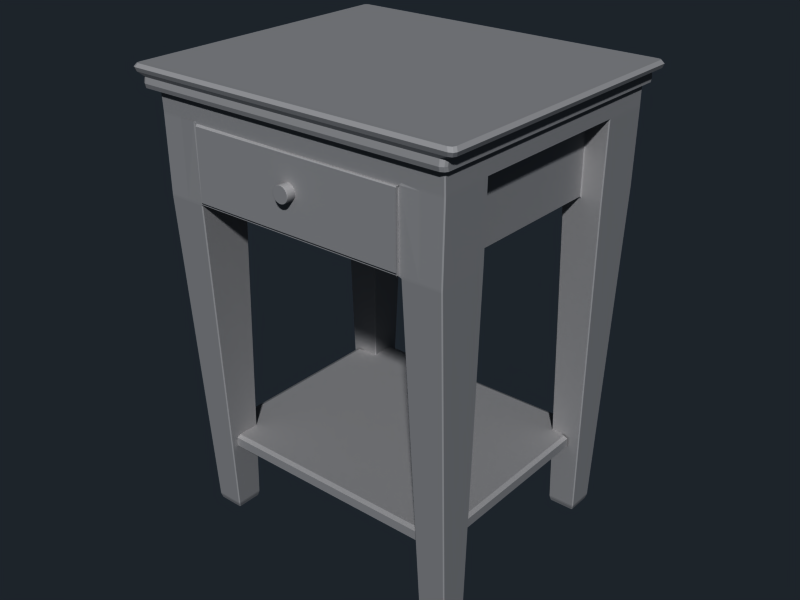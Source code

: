 # Source: Teapot_Blender_SideTable.blend  (saved by Blender 2.57.0; exported with 4.5.12 LTS)
import bpy
from mathutils import Matrix  # noqa: F401  (used for matrix-valued properties, if any)

bpy.ops.wm.read_factory_settings(use_empty=True)
scene = bpy.context.scene
scene.name = 'Scene'

# ---- collections
col_collection_1 = bpy.data.collections.new('Collection 1'); scene.collection.children.link(col_collection_1)

# ---- materials (node trees are filled in below, after node groups)
mat_blocks = bpy.data.materials.new('blocks')
mat_blocks.alpha_threshold = 0.0
mat_blocks.diffuse_color = (0.5883, 0.5784, 0.5784, 1.0)
mat_blocks.roughness = 0.5
mat_blocks.specular_intensity = 0.0
mat_blocks.line_color = (0.0, 0.0, 0.0, 1.0)

# ---- material node trees

# ---- world
world_world = bpy.data.worlds.new('World'); scene.world = world_world
world_world.color = (0.1145, 0.1393, 0.1664)
world_world.use_sun_shadow = False
world_world.sun_shadow_jitter_overblur = 0.0
world_world.cycles.sampling_method = 'MANUAL'
world_world.cycles.sample_map_resolution = 256

# ---- meshes
me_sidetable_top_001 = bpy.data.meshes.new('SideTable_Top.001')
me_sidetable_top_001.from_pydata([(-9.814, 6.257, -1.054), (-9.814, -6.448, -1.054), (9.814, 6.257, -1.046), (9.814, -6.448, -1.033), (9.814, 6.257, 1.042), (9.814, -6.448, 1.056), (-9.814, 6.257, 1.034), (-9.814, -6.448, 1.035), (-7.893, 8.33, 1.032), (8.445, 8.33, 1.03), (8.463, 8.33, -1.057), (-7.912, 8.33, -1.056), (-7.892, -8.33, 1.046), (8.444, -8.33, 1.057), (-7.912, -8.33, -1.042), (8.463, -8.33, -1.03), (-7.893, 6.257, 1.037), (8.445, 6.257, 1.039), (8.444, -6.448, 1.048), (-7.892, -6.448, 1.041), (8.463, -6.448, -1.039), (-7.912, -6.448, -1.046), (8.463, 6.257, -1.048), (-7.912, 6.257, -1.051)], [], [(0, 1, 7, 6), (3, 2, 4, 5), (14, 15, 13, 12), (8, 9, 10, 11), (16, 17, 9, 8), (7, 19, 16, 6), (19, 18, 17, 16), (18, 5, 4, 17), (12, 13, 18, 19), (21, 20, 15, 14), (0, 23, 21, 1), (23, 22, 20, 21), (22, 2, 3, 20), (11, 10, 22, 23)])
_uv = me_sidetable_top_001.uv_layers.new(name='UVTex')
_uv.uv.foreach_set('vector', [0.08333, 0.5, 0.1667, 0.5, 0.1667, 0.75, 0.08333, 0.75, 0.8333, 0.5, 0.9167, 0.5, 0.9167, 0.8333, 0.8333, 0.9167, 0.8333, 0.5, 0.9167, 0.5, 0.9167, 0.75, 0.8333, 0.75, 0.1667, 0.75, 0.08333, 0.75, 0.08333, 0.5, 0.1667, 0.5, 0.6667, 0.9167, 0.8333, 0.9167, 0.9167, 1.0, 0.8333, 1.0, 0.25, 0.8333, 0.5, 0.8333, 0.6667, 0.9167, 0.5, 0.9167, 0.5, 0.8333, 0.75, 0.8333, 0.8333, 0.9167, 0.6667, 0.9167, 0.75, 0.8333, 1.0, 0.8333, 1.0, 0.9167, 0.8333, 0.9167, 0.3333, 0.75, 0.6667, 0.75, 0.75, 0.8333, 0.5, 0.8333, 0.3333, 0.6667, 0.3333, 0.3333, -2.45e-08, 0.3333, 2.45e-08, 0.6667, 0.6667, 1.0, 0.6667, 0.6667, 0.3333, 0.6667, 0.3333, 1.0, 0.6667, 0.6667, 0.6667, 0.3333, 0.3333, 0.3333, 0.3333, 0.6667, 0.6667, 0.3333, 0.6667, -1.339e-08, 0.3333, 1.339e-08, 0.3333, 0.3333, 1.0, 0.6667, 1.0, 0.3333, 0.6667, 0.3333, 0.6667, 0.6667])
me_sidetable_top_001.materials.append(mat_blocks)
me_sidetable_top_001.use_remesh_preserve_volume = False
me_sidetable_top_001.use_remesh_preserve_attributes = False
me_sidetable_top_001.use_mirror_vertex_groups = False
me_sidetable_top_001.update()
me_cylinder = bpy.data.meshes.new('Cylinder')
me_cylinder.from_pydata([(0.7071, 0.7071, -1.644), (0.891, 0.454, -1.644), (0.9877, 0.1564, -1.644), (0.9877, -0.1564, -1.644), (0.891, -0.454, -1.644), (0.7071, -0.7071, -1.644), (0.454, -0.891, -1.644), (0.1564, -0.9877, -1.644), (-0.1564, -0.9877, -1.644), (-0.454, -0.891, -1.644), (-0.7071, -0.7071, -1.644), (-0.891, -0.454, -1.644), (-0.9877, -0.1564, -1.644), (-0.9877, 0.1564, -1.644), (-0.891, 0.454, -1.644), (-0.7071, 0.7071, -1.644), (-0.454, 0.891, -1.644), (-0.1564, 0.9877, -1.644), (0.1564, 0.9877, -1.644), (0.454, 0.891, -1.644), (0.7023, 0.7023, 0.3033), (0.8849, 0.4509, 0.3033), (0.9809, 0.1554, 0.3033), (0.9809, -0.1554, 0.3033), (0.8849, -0.4509, 0.3033), (0.7023, -0.7023, 0.3033), (0.4509, -0.8849, 0.3033), (0.1554, -0.9809, 0.3033), (-0.1554, -0.9809, 0.3033), (-0.4509, -0.8849, 0.3033), (-0.7023, -0.7023, 0.3033), (-0.8849, -0.4509, 0.3033), (-0.9809, -0.1554, 0.3033), (-0.9809, 0.1554, 0.3033), (-0.8849, 0.4509, 0.3033), (-0.7023, 0.7023, 0.3033), (-0.4509, 0.8849, 0.3033), (-0.1554, 0.9809, 0.3033), (0.1554, 0.9809, 0.3033), (0.4509, 0.8849, 0.3033), (0.4096, 0.4096, 0.3558), (0.5162, 0.263, 0.3558), (0.5722, 0.09062, 0.3558), (0.5722, -0.09062, 0.3558), (0.5162, -0.263, 0.3558), (0.4096, -0.4096, 0.3558), (0.263, -0.5162, 0.3558), (0.09062, -0.5722, 0.3558), (-0.09062, -0.5722, 0.3558), (-0.263, -0.5162, 0.3558), (-0.4096, -0.4096, 0.3558), (-0.5162, -0.263, 0.3558), (-0.5722, -0.09062, 0.3558), (-0.5722, 0.09062, 0.3558), (-0.5162, 0.263, 0.3558), (-0.4096, 0.4096, 0.3558), (-0.263, 0.5162, 0.3558), (-0.09062, 0.5722, 0.3558), (0.09062, 0.5722, 0.3558), (0.263, 0.5162, 0.3558), (3.819e-07, -2.904e-07, 0.3558), (0.6905, 0.6905, 0.3558), (0.87, 0.4433, 0.3558), (0.9644, 0.1528, 0.3558), (0.9644, -0.1528, 0.3558), (0.87, -0.4433, 0.3558), (0.6905, -0.6905, 0.3558), (0.4433, -0.87, 0.3558), (0.1528, -0.9644, 0.3558), (-0.1528, -0.9644, 0.3558), (-0.4433, -0.87, 0.3558), (-0.6905, -0.6905, 0.3558), (-0.87, -0.4433, 0.3558), (-0.9644, -0.1528, 0.3558), (-0.9644, 0.1528, 0.3558), (-0.87, 0.4433, 0.3558), (-0.6905, 0.6905, 0.3558), (-0.4433, 0.87, 0.3558), (-0.1527, 0.9644, 0.3558), (0.1528, 0.9644, 0.3558), (0.4433, 0.87, 0.3558), (0.891, 0.454, 0.2558), (0.7071, 0.7071, 0.2558), (0.9877, 0.1564, 0.2558), (0.9877, -0.1564, 0.2558), (0.891, -0.454, 0.2558), (0.7071, -0.7071, 0.2558), (0.454, -0.891, 0.2558), (0.1564, -0.9877, 0.2558), (-0.1564, -0.9877, 0.2558), (-0.454, -0.891, 0.2558), (-0.7071, -0.7071, 0.2558), (-0.891, -0.454, 0.2558), (-0.9877, -0.1564, 0.2558), (-0.9877, 0.1564, 0.2558), (-0.891, 0.454, 0.2558), (-0.7071, 0.7071, 0.2558), (-0.454, 0.891, 0.2558), (-0.1564, 0.9877, 0.2558), (0.1564, 0.9877, 0.2558), (0.454, 0.891, 0.2558), (0.6684, 0.6684, 0.3558), (0.8422, 0.4291, 0.3558), (0.9336, 0.1479, 0.3558), (0.9336, -0.1479, 0.3558), (0.8422, -0.4291, 0.3558), (0.6684, -0.6684, 0.3558), (0.4291, -0.8422, 0.3558), (0.1479, -0.9336, 0.3558), (-0.1479, -0.9336, 0.3558), (-0.4291, -0.8422, 0.3558), (-0.6684, -0.6684, 0.3558), (-0.8422, -0.4291, 0.3558), (-0.9336, -0.1479, 0.3558), (-0.9336, 0.1479, 0.3558), (-0.8422, 0.4291, 0.3558), (-0.6684, 0.6684, 0.3558), (-0.4291, 0.8422, 0.3558), (-0.1479, 0.9336, 0.3558), (0.1479, 0.9336, 0.3558), (0.4291, 0.8422, 0.3558)], [], [(41, 40, 60), (42, 41, 60), (43, 42, 60), (44, 43, 60), (45, 44, 60), (46, 45, 60), (47, 46, 60), (48, 47, 60), (49, 48, 60), (50, 49, 60), (51, 50, 60), (52, 51, 60), (53, 52, 60), (54, 53, 60), (55, 54, 60), (56, 55, 60), (57, 56, 60), (58, 57, 60), (59, 58, 60), (40, 59, 60), (20, 61, 62, 21), (21, 62, 63, 22), (22, 63, 64, 23), (23, 64, 65, 24), (24, 65, 66, 25), (25, 66, 67, 26), (26, 67, 68, 27), (27, 68, 69, 28), (28, 69, 70, 29), (29, 70, 71, 30), (30, 71, 72, 31), (31, 72, 73, 32), (32, 73, 74, 33), (33, 74, 75, 34), (34, 75, 76, 35), (35, 76, 77, 36), (36, 77, 78, 37), (37, 78, 79, 38), (38, 79, 80, 39), (39, 80, 61, 20), (0, 82, 81, 1), (82, 20, 21, 81), (1, 81, 83, 2), (81, 21, 22, 83), (2, 83, 84, 3), (83, 22, 23, 84), (3, 84, 85, 4), (84, 23, 24, 85), (4, 85, 86, 5), (85, 24, 25, 86), (5, 86, 87, 6), (86, 25, 26, 87), (6, 87, 88, 7), (87, 26, 27, 88), (7, 88, 89, 8), (88, 27, 28, 89), (8, 89, 90, 9), (89, 28, 29, 90), (9, 90, 91, 10), (90, 29, 30, 91), (10, 91, 92, 11), (91, 30, 31, 92), (11, 92, 93, 12), (92, 31, 32, 93), (12, 93, 94, 13), (93, 32, 33, 94), (13, 94, 95, 14), (94, 33, 34, 95), (14, 95, 96, 15), (95, 34, 35, 96), (15, 96, 97, 16), (96, 35, 36, 97), (16, 97, 98, 17), (97, 36, 37, 98), (17, 98, 99, 18), (98, 37, 38, 99), (18, 99, 100, 19), (99, 38, 39, 100), (20, 82, 100, 39), (82, 0, 19, 100), (61, 101, 102, 62), (101, 40, 41, 102), (62, 102, 103, 63), (102, 41, 42, 103), (63, 103, 104, 64), (103, 42, 43, 104), (64, 104, 105, 65), (104, 43, 44, 105), (65, 105, 106, 66), (105, 44, 45, 106), (66, 106, 107, 67), (106, 45, 46, 107), (67, 107, 108, 68), (107, 46, 47, 108), (68, 108, 109, 69), (108, 47, 48, 109), (69, 109, 110, 70), (109, 48, 49, 110), (70, 110, 111, 71), (110, 49, 50, 111), (71, 111, 112, 72), (111, 50, 51, 112), (72, 112, 113, 73), (112, 51, 52, 113), (73, 113, 114, 74), (113, 52, 53, 114), (74, 114, 115, 75), (114, 53, 54, 115), (75, 115, 116, 76), (115, 54, 55, 116), (76, 116, 117, 77), (116, 55, 56, 117), (77, 117, 118, 78), (117, 56, 57, 118), (78, 118, 119, 79), (118, 57, 58, 119), (79, 119, 120, 80), (119, 58, 59, 120), (80, 120, 101, 61), (120, 59, 40, 101)])
me_cylinder.polygons.foreach_set('use_smooth', [True] * 120)
me_cylinder.materials.append(mat_blocks)
me_cylinder.use_remesh_preserve_volume = False
me_cylinder.use_remesh_preserve_attributes = False
me_cylinder.use_mirror_vertex_groups = False
me_cylinder.update()
me_cube = bpy.data.meshes.new('Cube')
me_cube.from_pydata([(-5.827, 6.248, 5.497), (-5.827, 3.908, 5.497), (-5.827, 6.248, 8.842), (-5.827, 6.248, 9.719), (-5.933, 5.406, -9.719), (-5.933, 4.271, -9.719), (-5.827, -6.163, 8.842), (-5.827, -6.196, 9.719), (-5.827, -6.163, 5.497), (-5.827, -3.83, 5.497), (-5.933, -5.227, -9.716), (-5.933, -4.082, -9.716), (-5.827, 3.907, 8.842), (-5.827, -3.83, 8.842), (-6.764, 6.248, 5.497), (-6.764, 3.908, 5.497), (-4.993, 6.248, 5.497), (-4.993, -3.83, 5.497), (-6.769, -6.163, 5.497), (-6.769, -3.83, 5.497), (-6.816, 6.248, 8.842), (-6.816, 3.907, 8.842), (-6.816, 6.248, 9.719), (-6.816, 3.907, 9.719), (-6.441, 5.406, -9.719), (-6.441, 4.271, -9.719), (-5.306, 4.271, -9.719), (-5.306, 5.406, -9.719), (-5.301, -4.082, -9.716), (-5.301, -5.227, -9.716), (-6.446, -5.227, -9.716), (-6.446, -4.082, -9.716), (-6.816, -6.196, 9.719), (-6.816, -3.83, 9.719), (-4.993, -3.83, 8.842), (-6.816, -6.163, 8.842), (-6.816, -3.83, 8.842), (-4.993, -6.163, 8.842), (-4.993, -6.196, 9.719), (-5.933, 4.801, -9.719), (-6.764, 5.008, 5.497), (-6.816, 5.005, 8.842), (-6.816, 5.005, 9.719), (-6.441, 4.804, -9.719), (-5.306, 4.804, -9.719), (-5.933, 5.486, -9.462), (-5.933, 4.201, -9.462), (-6.515, 5.486, -9.462), (-6.515, 4.201, -9.462), (-5.231, 5.486, -9.462), (-5.231, 4.201, -9.462), (-6.515, 4.805, -9.462), (-5.231, 4.805, -9.462), (-5.933, -5.306, -9.459), (-5.933, -4.02, -9.459), (-5.23, -5.306, -9.459), (-5.23, -4.02, -9.459), (-6.516, -5.306, -9.459), (-6.516, -4.02, -9.459), (-4.993, 5.005, 8.842), (-4.993, 6.248, 9.719), (-4.993, 6.248, 8.842), (-4.921, -6.248, 5.588), (-4.921, -6.248, 8.751), (-4.993, 3.908, 5.497), (-4.993, 5.008, 5.497), (-4.993, 3.907, 8.842), (-4.921, -6.163, 5.588), (-4.993, -6.163, 5.497), (-4.921, -6.163, 8.751), (4.993, -6.163, 5.497), (4.921, -6.163, 8.751), (4.921, -6.248, 8.751), (4.921, -6.248, 5.588), (4.993, 6.248, 8.842), (4.993, 6.248, 9.719), (4.993, 5.005, 8.842), (6.516, -4.02, -9.459), (6.516, -5.306, -9.459), (5.23, -4.02, -9.459), (5.23, -5.306, -9.459), (5.933, -4.02, -9.459), (5.933, -5.306, -9.459), (5.231, 4.805, -9.462), (6.515, 4.805, -9.462), (5.231, 4.201, -9.462), (5.231, 5.486, -9.462), (6.515, 4.201, -9.462), (6.515, 5.486, -9.462), (5.933, 4.201, -9.462), (5.933, 5.486, -9.462), (4.921, -6.163, 5.588), (5.306, 4.804, -9.719), (6.441, 4.804, -9.719), (6.816, 5.005, 9.719), (6.816, 5.005, 8.842), (4.993, 5.008, 5.497), (6.764, 5.008, 5.497), (5.933, 4.801, -9.719), (4.993, -6.196, 9.719), (4.993, -6.163, 8.842), (6.816, -3.83, 8.842), (6.816, -6.163, 8.842), (4.993, -3.83, 8.842), (6.816, -3.83, 9.719), (6.816, -6.196, 9.719), (6.446, -4.082, -9.716), (6.446, -5.227, -9.716), (5.301, -5.227, -9.716), (5.301, -4.082, -9.716), (5.306, 5.406, -9.719), (5.306, 4.271, -9.719), (6.441, 4.271, -9.719), (6.441, 5.406, -9.719), (6.816, 3.907, 9.719), (6.816, 6.248, 9.719), (4.993, 3.907, 8.842), (6.816, 3.907, 8.842), (6.816, 6.248, 8.842), (6.769, -3.83, 5.497), (6.769, -6.163, 5.497), (4.993, -3.83, 5.497), (4.993, 3.908, 5.497), (4.993, 6.248, 5.497), (6.764, 3.908, 5.497), (6.764, 6.248, 5.497), (5.827, -3.83, 8.842), (5.827, 3.907, 8.842), (5.933, -4.082, -9.716), (5.933, -5.227, -9.716), (5.827, -3.83, 5.497), (5.827, -6.163, 5.497), (5.827, -6.196, 9.719), (5.827, -6.163, 8.842), (5.933, 4.271, -9.719), (5.933, 5.406, -9.719), (5.827, 6.248, 9.719), (5.827, 6.248, 8.842), (5.827, 3.908, 5.497), (5.827, 6.248, 5.497)], [], [(0, 14, 20, 2), (16, 0, 2, 61), (2, 20, 22, 3), (61, 2, 3, 60), (6, 35, 18, 8), (37, 6, 8, 68), (10, 30, 31, 11), (29, 10, 11, 28), (7, 32, 35, 6), (38, 7, 6, 37), (17, 9, 1, 64), (13, 12, 1, 9), (19, 36, 13, 9), (21, 15, 1, 12), (36, 21, 12, 13), (36, 33, 23, 21), (34, 17, 64, 66), (17, 34, 37, 68), (18, 35, 36, 19), (35, 32, 33, 36), (25, 43, 39, 5), (43, 24, 4, 39), (5, 39, 44, 26), (39, 4, 27, 44), (21, 41, 40, 15), (41, 20, 14, 40), (61, 59, 65, 16), (23, 42, 41, 21), (42, 22, 20, 41), (68, 37, 69, 67), (67, 69, 63, 62), (24, 47, 45, 4), (0, 45, 47, 14), (4, 45, 49, 27), (45, 0, 16, 49), (15, 48, 46, 1), (48, 25, 5, 46), (1, 46, 50, 64), (46, 5, 26, 50), (40, 51, 48, 15), (51, 43, 25, 48), (14, 47, 51, 40), (47, 24, 43, 51), (65, 52, 49, 16), (52, 44, 27, 49), (64, 50, 52, 65), (50, 26, 44, 52), (18, 57, 53, 8), (57, 30, 10, 53), (8, 53, 55, 68), (53, 10, 29, 55), (31, 58, 54, 11), (58, 19, 9, 54), (11, 54, 56, 28), (54, 9, 17, 56), (28, 56, 55, 29), (56, 17, 68, 55), (30, 57, 58, 31), (57, 18, 19, 58), (60, 75, 74, 61), (76, 59, 61, 74), (96, 65, 64, 122), (122, 64, 66, 116), (76, 59, 65, 96), (100, 37, 38, 99), (70, 68, 67, 91), (37, 100, 71, 69), (69, 71, 72, 63), (91, 67, 62, 73), (73, 62, 63, 72), (78, 120, 119, 77), (107, 78, 77, 106), (79, 121, 70, 80), (109, 79, 80, 108), (81, 130, 121, 79), (128, 81, 79, 109), (77, 119, 130, 81), (106, 77, 81, 128), (82, 129, 108, 80), (131, 82, 80, 70), (78, 107, 129, 82), (120, 78, 82, 131), (85, 111, 92, 83), (122, 85, 83, 96), (83, 92, 110, 86), (96, 83, 86, 123), (88, 113, 93, 84), (125, 88, 84, 97), (84, 93, 112, 87), (97, 84, 87, 124), (89, 134, 111, 85), (138, 89, 85, 122), (87, 112, 134, 89), (124, 87, 89, 138), (90, 139, 123, 86), (135, 90, 86, 110), (139, 90, 88, 125), (113, 88, 90, 135), (91, 71, 72, 73), (70, 100, 71, 91), (94, 115, 118, 95), (114, 94, 95, 117), (74, 76, 96, 123), (95, 118, 125, 97), (117, 95, 97, 124), (98, 135, 110, 92), (134, 98, 92, 111), (93, 113, 135, 98), (112, 93, 98, 134), (102, 105, 104, 101), (120, 102, 101, 119), (121, 103, 100, 70), (103, 121, 122, 116), (101, 104, 114, 117), (101, 117, 127, 126), (117, 124, 138, 127), (119, 101, 126, 130), (126, 127, 138, 130), (121, 130, 138, 122), (99, 132, 133, 100), (132, 105, 102, 133), (108, 129, 128, 109), (129, 107, 106, 128), (100, 133, 131, 70), (133, 102, 120, 131), (74, 137, 136, 75), (137, 118, 115, 136), (123, 139, 137, 74), (139, 125, 118, 137)])
me_cube.materials.append(mat_blocks)
me_cube.use_remesh_preserve_volume = False
me_cube.use_remesh_preserve_attributes = False
me_cube.use_mirror_vertex_groups = False
me_cube.update()
me_sidetable_top = bpy.data.meshes.new('SideTable_Top')
me_sidetable_top.from_pydata([(11.9, -10.42, 0.5462), (-11.88, -10.34, 2.601), (11.82, -10.34, 2.634), (-11.84, 10.37, 2.599), (11.79, 10.4, 2.595), (-11.96, -10.41, 0.5124), (11.87, 10.47, 0.5067), (-11.93, 10.44, 0.5108), (-11.42, -10.24, -0.472), (-11.36, 10.29, -0.4824), (11.3, 10.33, -0.4775), (11.33, -10.23, -0.4713), (-11.36, 10.29, -3.315), (-11.42, -10.24, -3.305), (11.3, 10.33, -3.31), (11.33, -10.23, -3.304), (-12.05, -10.49, 1.619), (11.96, 10.55, 1.613), (-12.01, 10.51, 1.618), (11.99, -10.49, 1.653), (-11.36, 10.36, -2.112), (-11.42, -10.32, -2.102), (11.3, 10.4, -2.107), (11.33, -10.31, -2.101), (-11.68, -10.43, 2.621), (-11.68, 10.43, 2.621), (-11.76, 10.5, 0.5329), (-11.76, -10.5, 0.5329), (-11.2, 10.36, -0.4792), (-11.2, -10.36, -0.4792), (-11.2, 10.36, -3.312), (-11.2, -10.36, -3.312), (-11.84, -10.58, 1.64), (-11.84, 10.58, 1.64), (-11.2, 10.43, -2.109), (-11.2, -10.43, -2.109), (-11.92, -10.1, 2.61), (11.91, -10.1, 2.61), (-12.01, -10.17, 0.522), (11.99, -10.17, 0.522), (-11.43, -10.04, -0.4901), (11.42, -10.04, -0.4901), (-11.43, -10.04, -3.323), (11.42, -10.04, -3.323), (-12.09, -10.25, 1.629), (12.08, -10.25, 1.629), (-11.43, -10.11, -2.12), (11.42, -10.11, -2.12), (-11.69, -10.1, 2.61), (11.56, -10.43, 2.621), (11.56, 10.43, 2.621), (11.64, 10.5, 0.5329), (11.64, -10.5, 0.5329), (11.09, 10.36, -0.4792), (11.09, -10.36, -0.4792), (11.09, 10.36, -3.312), (11.09, -10.36, -3.312), (11.73, -10.58, 1.64), (11.73, 10.58, 1.64), (11.09, 10.43, -2.109), (11.09, -10.43, -2.109), (11.56, -10.1, 2.61), (-11.92, 10.22, 2.621), (11.92, 10.22, 2.621), (-12.0, 10.29, 0.5328), (12.0, 10.29, 0.5328), (-11.42, 10.15, -0.4794), (11.42, 10.15, -0.4794), (-11.42, 10.15, -3.312), (11.42, 10.15, -3.312), (-12.09, 10.37, 1.64), (12.09, 10.37, 1.64), (-11.42, 10.23, -2.109), (11.42, 10.23, -2.109), (-11.68, 10.22, 2.621), (11.56, 10.22, 2.621)], [], [(7, 26, 28, 9), (27, 5, 8, 29), (16, 32, 24, 1), (32, 16, 5, 27), (18, 33, 26, 7), (3, 25, 33, 18), (34, 20, 9, 28), (30, 12, 20, 34), (21, 35, 29, 8), (13, 31, 35, 21), (5, 38, 40, 8), (39, 0, 11, 41), (16, 44, 38, 5), (1, 36, 44, 16), (0, 39, 45, 19), (37, 2, 19, 45), (46, 21, 8, 40), (42, 13, 21, 46), (23, 47, 41, 11), (15, 43, 47, 23), (36, 1, 24, 48), (26, 51, 53, 28), (51, 6, 10, 53), (0, 52, 54, 11), (52, 27, 29, 54), (32, 57, 49, 24), (57, 19, 2, 49), (52, 0, 19, 57), (57, 32, 27, 52), (33, 58, 51, 26), (58, 17, 6, 51), (25, 50, 58, 33), (50, 4, 17, 58), (22, 59, 53, 10), (59, 34, 28, 53), (14, 55, 59, 22), (55, 30, 34, 59), (35, 60, 54, 29), (60, 23, 11, 54), (31, 56, 60, 35), (56, 15, 23, 60), (24, 49, 61, 48), (49, 2, 37, 61), (38, 64, 66, 40), (64, 7, 9, 66), (6, 65, 67, 10), (65, 39, 41, 67), (44, 70, 64, 38), (70, 18, 7, 64), (36, 62, 70, 44), (62, 3, 18, 70), (39, 65, 71, 45), (65, 6, 17, 71), (4, 63, 71, 17), (63, 37, 45, 71), (20, 72, 66, 9), (72, 46, 40, 66), (12, 68, 72, 20), (68, 42, 46, 72), (47, 73, 67, 41), (73, 22, 10, 67), (43, 69, 73, 47), (69, 14, 22, 73), (3, 62, 74, 25), (62, 36, 48, 74), (61, 75, 74, 48), (75, 50, 25, 74), (37, 63, 75, 61), (63, 4, 50, 75), (42, 68, 69, 43), (12, 14, 69, 68), (12, 30, 55, 14), (13, 42, 43, 15), (13, 15, 56, 31)])
_uv = me_sidetable_top.uv_layers.new(name='UVTex')
_uv.uv.foreach_set('vector', [1.0, 0.5, 1.0, 0.75, 0.0, 0.75, 0.0, 0.5, 0.0, 0.75, 0.0, 0.5, 1.0, 0.5, 1.0, 0.75, 0.0, 0.75, 0.5, 0.75, 0.5, 1.0, 0.0, 1.0, 0.5, 0.75, 0.0, 0.75, 0.0, 0.5, 0.5, 0.5, 1.0, 0.75, 0.5, 0.75, 0.5, 0.5, 1.0, 0.5, 1.0, 1.0, 0.5, 1.0, 0.5, 0.75, 1.0, 0.75, 0.5, 0.75, 0.5, 0.5, 1.0, 0.5, 1.0, 0.75, 0.0, 0.75, 0.0, 0.5, 0.5, 0.5, 0.5, 0.75, 0.5, 0.5, 0.5, 0.75, 0.0, 0.75, 0.0, 0.5, 1.0, 0.5, 1.0, 0.75, 0.5, 0.75, 0.5, 0.5, 1.0, 0.5, 1.0, 0.75, 0.0, 0.75, 0.0, 0.5, 1.0, 0.75, 1.0, 1.0, 0.0, 1.0, 0.0, 0.75, 1.0, 0.75, 0.5, 0.75, 0.5, 0.5, 1.0, 0.5, 1.0, 1.0, 0.5, 1.0, 0.5, 0.75, 1.0, 0.75, 0.0, 0.5, 0.5, 0.5, 0.5, 0.75, 0.0, 0.75, 0.5, 1.0, 0.0, 1.0, 0.0, 0.75, 0.5, 0.75, 0.5, 0.75, 0.5, 0.5, 1.0, 0.5, 1.0, 0.75, 0.0, 0.75, 0.0, 0.5, 0.5, 0.5, 0.5, 0.75, 0.5, 1.0, 0.5, 0.75, 1.0, 0.75, 1.0, 1.0, 0.0, 1.0, 0.0, 0.75, 0.5, 0.75, 0.5, 1.0, 0.0, 0.5, 0.0, 0.0, 0.5, 0.0, 0.5, 0.5, 1.0, 0.75, 1.0, 0.875, 0.0, 0.875, 0.0, 0.75, 1.0, 0.875, 1.0, 1.0, 0.0, 1.0, 0.0, 0.875, 0.0, 1.0, 0.0, 0.875, 1.0, 0.875, 1.0, 1.0, 0.0, 0.875, 0.0, 0.75, 1.0, 0.75, 1.0, 0.875, 0.5, 0.75, 0.75, 0.75, 0.75, 1.0, 0.5, 1.0, 0.75, 0.75, 1.0, 0.75, 1.0, 1.0, 0.75, 1.0, 0.75, 0.5, 1.0, 0.5, 1.0, 0.75, 0.75, 0.75, 0.75, 0.75, 0.5, 0.75, 0.5, 0.5, 0.75, 0.5, 0.5, 0.75, 0.25, 0.75, 0.25, 0.5, 0.5, 0.5, 0.25, 0.75, 0.0, 0.75, 0.0, 0.5, 0.25, 0.5, 0.5, 1.0, 0.25, 1.0, 0.25, 0.75, 0.5, 0.75, 0.25, 1.0, 0.0, 1.0, 0.0, 0.75, 0.25, 0.75, 0.5, 1.0, 0.5, 0.875, 1.0, 0.875, 1.0, 1.0, 0.5, 0.875, 0.5, 0.75, 1.0, 0.75, 1.0, 0.875, 0.0, 1.0, 0.0, 0.875, 0.5, 0.875, 0.5, 1.0, 0.0, 0.875, 0.0, 0.75, 0.5, 0.75, 0.5, 0.875, 0.5, 0.75, 0.5, 0.875, 0.0, 0.875, 0.0, 0.75, 0.5, 0.875, 0.5, 1.0, 0.0, 1.0, 0.0, 0.875, 1.0, 0.75, 1.0, 0.875, 0.5, 0.875, 0.5, 0.75, 1.0, 0.875, 1.0, 1.0, 0.5, 1.0, 0.5, 0.875, 0.5, 0.0, 0.75, 0.0, 0.75, 0.5, 0.5, 0.5, 0.75, 0.0, 1.0, 0.0, 1.0, 0.5, 0.75, 0.5, 1.0, 0.75, 1.0, 0.875, 0.0, 0.875, 0.0, 0.75, 1.0, 0.875, 1.0, 1.0, 0.0, 1.0, 0.0, 0.875, 1.0, 0.5, 1.0, 0.625, 0.0, 0.625, 0.0, 0.5, 1.0, 0.625, 1.0, 0.75, 0.0, 0.75, 0.0, 0.625, 0.5, 0.75, 0.25, 0.75, 0.25, 0.5, 0.5, 0.5, 0.25, 0.75, 0.0, 0.75, 0.0, 0.5, 0.25, 0.5, 0.5, 1.0, 0.25, 1.0, 0.25, 0.75, 0.5, 0.75, 0.25, 1.0, 0.0, 1.0, 0.0, 0.75, 0.25, 0.75, 0.5, 0.5, 0.75, 0.5, 0.75, 0.75, 0.5, 0.75, 0.75, 0.5, 1.0, 0.5, 1.0, 0.75, 0.75, 0.75, 1.0, 1.0, 0.75, 1.0, 0.75, 0.75, 1.0, 0.75, 0.75, 1.0, 0.5, 1.0, 0.5, 0.75, 0.75, 0.75, 0.5, 1.0, 0.5, 0.875, 1.0, 0.875, 1.0, 1.0, 0.5, 0.875, 0.5, 0.75, 1.0, 0.75, 1.0, 0.875, 0.0, 1.0, -4.953e-08, 0.875, 0.5, 0.875, 0.5, 1.0, -4.953e-08, 0.875, 0.0, 0.75, 0.5, 0.75, 0.5, 0.875, 0.5, 0.75, 0.5, 0.625, 1.0, 0.625, 1.0, 0.75, 0.5, 0.625, 0.5, 0.5, 1.0, 0.5, 1.0, 0.625, 0.0, 0.75, -4.953e-08, 0.625, 0.5, 0.625, 0.5, 0.75, -4.953e-08, 0.625, 0.0, 0.5, 0.5, 0.5, 0.5, 0.625, 0.0, 1.0, 0.0, 0.75, 0.5, 0.75, 0.5, 1.0, 0.0, 0.75, 0.0, 0.5, 0.5, 0.5, 0.5, 0.75, 0.75, 0.5, 0.75, 0.75, 0.5, 0.75, 0.5, 0.5, 0.75, 0.75, 0.75, 1.0, 0.5, 1.0, 0.5, 0.75, 1.0, 0.5, 1.0, 0.75, 0.75, 0.75, 0.75, 0.5, 1.0, 0.75, 1.0, 1.0, 0.75, 1.0, 0.75, 0.75, 0.0, 0.0, 1.0, 0.0, 1.0, 1.0, 0.0, 1.0, 0.0, 0.0, 0.0, 1.0, 1.0, 1.0, 1.0, 0.0, 0.0, 0.0, 1.0, 0.0, 1.0, 1.0, 0.0, 1.0, 0.0, 0.0, 1.0, 0.0, 1.0, 1.0, 0.0, 1.0, 0.0, 0.0, 0.0, 1.0, 1.0, 1.0, 1.0, 0.0])
me_sidetable_top.materials.append(mat_blocks)
me_sidetable_top.use_remesh_preserve_volume = False
me_sidetable_top.use_remesh_preserve_attributes = False
me_sidetable_top.use_mirror_vertex_groups = False
me_sidetable_top.update()

# ---- objects
ob_sidetable_top_001 = bpy.data.objects.new('SideTable_Top.001', me_sidetable_top_001)
ob_cylinder = bpy.data.objects.new('Cylinder', me_cylinder)
ob_cube = bpy.data.objects.new('Cube', me_cube)
ob_sidetable_top = bpy.data.objects.new('SideTable_Top', me_sidetable_top)

# ---- transforms, parenting, visibility, modifiers, constraints
ob_sidetable_top_001.location = (-0.01394, 0.001698, 0.6454)
ob_sidetable_top_001.scale = (0.1, 0.1, 0.04399)
ob_sidetable_top_001.lock_rotations_4d = False
ob_sidetable_top_001.empty_display_type = 'ARROWS'
ob_sidetable_top_001.lineart.crease_threshold = 0.0
_m = ob_sidetable_top_001.modifiers.new('Bevel', 'BEVEL')
_m.width = 0.3
_m.width_pct = 0.3
_m.limit_method = 'NONE'
_m.spread = 0.0
ob_cylinder.location = (-0.005044, -1.054, 2.764)
ob_cylinder.rotation_euler = (1.571, -0.0, 0.0)
ob_cylinder.scale = (0.0579, 0.0579, 0.03202)
ob_cylinder.lock_rotations_4d = False
ob_cylinder.empty_display_type = 'ARROWS'
ob_cylinder.lineart.crease_threshold = 0.0
ob_cube.location = (0.01355, -0.01447, 1.609)
ob_cube.scale = (0.158, 0.158, 0.158)
ob_cube.lock_rotations_4d = False
ob_cube.empty_display_type = 'ARROWS'
ob_cube.lineart.crease_threshold = 0.0
_m = ob_cube.modifiers.new('Bevel', 'BEVEL')
_m.limit_method = 'NONE'
_m.spread = 0.0
ob_sidetable_top.location = (-0.02013, 2.513e-07, 3.233)
ob_sidetable_top.scale = (0.1, 0.1, 0.02461)
ob_sidetable_top.lock_rotations_4d = False
ob_sidetable_top.empty_display_type = 'ARROWS'
ob_sidetable_top.lineart.crease_threshold = 0.0
_m = ob_sidetable_top.modifiers.new('Bevel', 'BEVEL')
_m.limit_method = 'NONE'
_m.spread = 0.0

# ---- collection membership
col_collection_1.objects.link(ob_sidetable_top_001)
col_collection_1.objects.link(ob_cylinder)
col_collection_1.objects.link(ob_cube)
col_collection_1.objects.link(ob_sidetable_top)

# ---- scene / render settings (as saved in the file)
scene.frame_start = 1; scene.frame_end = 250; scene.frame_set(2)
scene.render.engine = 'BLENDER_EEVEE_NEXT'
scene.render.image_settings.compression = 90
scene.render.resolution_x = 800
scene.render.resolution_y = 600
scene.render.pixel_aspect_x = 100.0
scene.render.pixel_aspect_y = 100.0
scene.render.fps = 25
scene.render.dither_intensity = 0.0
scene.render.film_transparent = True
scene.render.border_min_y = 0.5308
scene.render.border_max_x = 0.0
scene.render.border_max_y = 0.6805
scene.render.use_compositing = False
scene.render.use_sequencer = False
scene.render.bake_margin = 2
scene.render.bake_bias = 0.0
scene.render.use_stamp_time = False
scene.render.use_stamp_date = False
scene.render.use_stamp_frame = False
scene.render.use_stamp_camera = False
scene.render.use_stamp_scene = False
scene.render.use_stamp_filename = False
scene.render.use_stamp_render_time = False
scene.render.stamp_font_size = 8
scene.cycles.use_denoising = False
scene.cycles.samples = 10
scene.cycles.sampling_pattern = 'TABULATED_SOBOL'
scene.cycles.light_sampling_threshold = 0.0
scene.cycles.use_adaptive_sampling = False
scene.cycles.use_light_tree = False
scene.cycles.blur_glossy = 0.0
scene.cycles.volume_bounces = 1
scene.cycles.pixel_filter_type = 'GAUSSIAN'
scene.cycles.sample_clamp_indirect = 0.0
scene.view_settings.view_transform = 'Raw'
bpy.context.view_layer.update()

# ---- added for rendering (the .blend has no active camera and no usable light): camera, sun
cam_auto = bpy.data.cameras.new('AutoCamera')
cam_auto.lens = 50.0
cam_auto.sensor_width = 36.0
cam_auto.clip_end = 1000.0
ob_auto_camera = bpy.data.objects.new('AutoCamera', cam_auto)
scene.collection.objects.link(ob_auto_camera)
ob_auto_camera.location = (4.19426, -5.06175, 5.0575)
ob_auto_camera.rotation_euler = (1.09748, -7.21219e-08, 0.694738)
scene.camera = ob_auto_camera
light_auto_sun = bpy.data.lights.new('AutoSun', 'SUN')
light_auto_sun.energy = 3.0
light_auto_sun.angle = 0.0523599
ob_auto_sun = bpy.data.objects.new('AutoSun', light_auto_sun)
scene.collection.objects.link(ob_auto_sun)
ob_auto_sun.rotation_euler = (0.872665, 0.174533, 0.523599)
bpy.context.view_layer.update()
